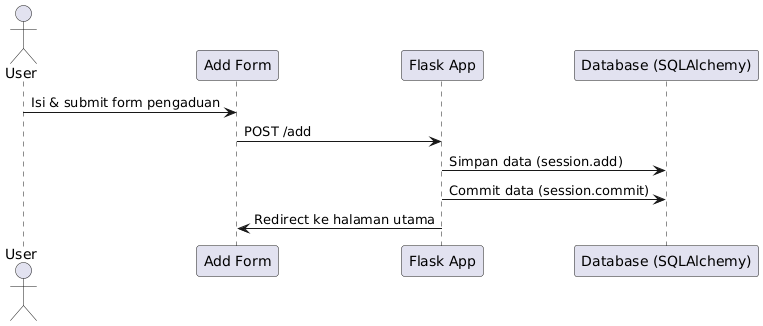

The diagram above was rendered by PlantUML. Its source (embedded in the PNG):
@startuml
actor User
participant "Add Form" as Form
participant "Flask App" as App
participant "Database (SQLAlchemy)" as DB

User -> Form : Isi & submit form pengaduan
Form -> App : POST /add
App -> DB : Simpan data (session.add)
App -> DB : Commit data (session.commit)
App -> Form : Redirect ke halaman utama
@enduml